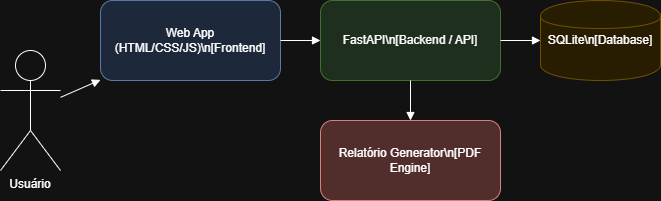

The diagram above was exported from draw.io. Its source (the exported page's mxGraphModel, read from the mxfile embedded in the PNG):
<mxGraphModel dx="880" dy="426" grid="1" gridSize="10" guides="1" tooltips="1" connect="1" arrows="1" fold="1" page="1" pageScale="1" pageWidth="827" pageHeight="1169" math="0" shadow="0">
  <root>
    <mxCell id="0" />
    <mxCell id="1" parent="0" />
    <mxCell id="jntGZYKaptWuLj7VgLJw-1" value="Usuário" style="shape=umlActor;verticalLabelPosition=bottom;verticalAlign=top;" vertex="1" parent="1">
      <mxGeometry x="20" y="250" width="60" height="120" as="geometry" />
    </mxCell>
    <mxCell id="jntGZYKaptWuLj7VgLJw-2" value="Web App (HTML/CSS/JS)\n[Frontend]" style="shape=rectangle;whiteSpace=wrap;rounded=1;fillColor=#DAE8FC;strokeColor=#6C8EBF;" vertex="1" parent="1">
      <mxGeometry x="120" y="200" width="180" height="80" as="geometry" />
    </mxCell>
    <mxCell id="jntGZYKaptWuLj7VgLJw-3" value="FastAPI\n[Backend / API]" style="shape=rectangle;whiteSpace=wrap;rounded=1;fillColor=#D5E8D4;strokeColor=#82B366;" vertex="1" parent="1">
      <mxGeometry x="340" y="200" width="180" height="80" as="geometry" />
    </mxCell>
    <mxCell id="jntGZYKaptWuLj7VgLJw-4" value="SQLite\n[Database]" style="shape=cylinder;whiteSpace=wrap;fillColor=#FFF2CC;strokeColor=#D6B656;" vertex="1" parent="1">
      <mxGeometry x="560" y="200" width="120" height="80" as="geometry" />
    </mxCell>
    <mxCell id="jntGZYKaptWuLj7VgLJw-5" value="Relatório Generator\n[PDF Engine]" style="shape=rectangle;whiteSpace=wrap;rounded=1;fillColor=#F8CECC;strokeColor=#B85450;" vertex="1" parent="1">
      <mxGeometry x="340" y="320" width="180" height="80" as="geometry" />
    </mxCell>
    <mxCell id="jntGZYKaptWuLj7VgLJw-6" style="endArrow=block;" edge="1" parent="1" source="jntGZYKaptWuLj7VgLJw-1" target="jntGZYKaptWuLj7VgLJw-2">
      <mxGeometry relative="1" as="geometry" />
    </mxCell>
    <mxCell id="jntGZYKaptWuLj7VgLJw-7" style="endArrow=block;" edge="1" parent="1" source="jntGZYKaptWuLj7VgLJw-2" target="jntGZYKaptWuLj7VgLJw-3">
      <mxGeometry relative="1" as="geometry" />
    </mxCell>
    <mxCell id="jntGZYKaptWuLj7VgLJw-8" style="endArrow=block;" edge="1" parent="1" source="jntGZYKaptWuLj7VgLJw-3" target="jntGZYKaptWuLj7VgLJw-4">
      <mxGeometry relative="1" as="geometry" />
    </mxCell>
    <mxCell id="jntGZYKaptWuLj7VgLJw-9" style="endArrow=block;" edge="1" parent="1" source="jntGZYKaptWuLj7VgLJw-3" target="jntGZYKaptWuLj7VgLJw-5">
      <mxGeometry relative="1" as="geometry" />
    </mxCell>
  </root>
</mxGraphModel>